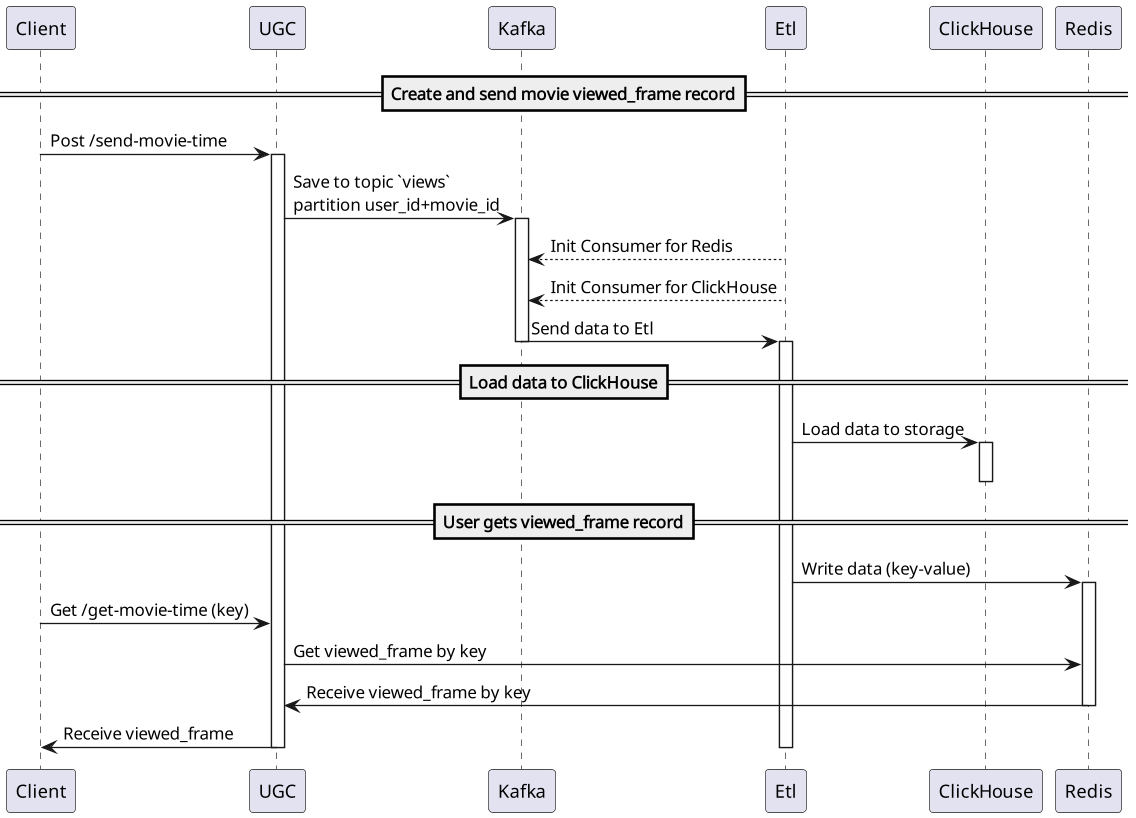

The diagram above was rendered by PlantUML. Its source (embedded in the PNG):
@startuml
==Create and send movie viewed_frame record==

Client -> UGC: Post /send-movie-time

activate UGC
UGC -> Kafka:  Save to topic `views`\npartition user_id+movie_id

activate Kafka
Etl --> Kafka: Init Consumer for Redis
Etl --> Kafka: Init Consumer for ClickHouse
Kafka -> Etl: Send data to Etl
deactivate Kafka

activate Etl


==Load data to ClickHouse==

Etl -> ClickHouse: Load data to storage
activate ClickHouse
deactivate ClickHouse


==User gets viewed_frame record==

Etl -> Redis: Write data (key-value)

activate Redis
Client -> UGC: Get /get-movie-time (key)
UGC -> Redis: Get viewed_frame by key
Redis -> UGC: Receive viewed_frame by key
deactivate Redis

UGC -> Client: Receive viewed_frame
deactivate UGC

deactivate Etl

@enduml